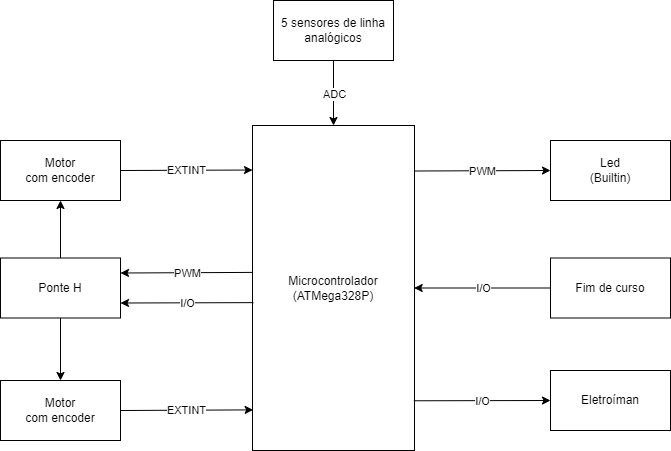

The diagram above was exported from draw.io. Its source (the exported page's mxGraphModel, read from the mxfile embedded in the PNG):
<mxGraphModel dx="1050" dy="573" grid="1" gridSize="10" guides="1" tooltips="1" connect="1" arrows="1" fold="1" page="1" pageScale="1" pageWidth="827" pageHeight="600" background="#FFFFFF" math="0" shadow="0">
  <root>
    <mxCell id="0" />
    <mxCell id="1" parent="0" />
    <mxCell id="AQssdjFFzDtkkHp1qMKK-1" value="Microcontrolador&lt;br&gt;(ATMega328P)" style="rounded=0;whiteSpace=wrap;html=1;points=[[0,0,0,0,0],[0,0.25,0,0,0],[0,0.5,0,0,0],[0,0.75,0,0,0],[0,1,0,0,0],[0.02,0.75,0,0,0],[0.25,0,0,0,0],[0.25,1,0,0,0],[0.5,0,0,0,0],[0.5,1,0,0,0],[0.75,0,0,0,0],[0.75,1,0,0,0],[1,0,0,0,0],[1,0.25,0,0,0],[1,0.5,0,3,0],[1,0.75,0,0,0],[1,1,0,0,0]];" parent="1" vertex="1">
      <mxGeometry x="332" y="185" width="162" height="325" as="geometry" />
    </mxCell>
    <mxCell id="AQssdjFFzDtkkHp1qMKK-2" value="Motor&lt;br&gt;com encoder" style="rounded=0;whiteSpace=wrap;html=1;" parent="1" vertex="1">
      <mxGeometry x="80" y="440" width="120" height="60" as="geometry" />
    </mxCell>
    <mxCell id="AQssdjFFzDtkkHp1qMKK-3" value="Motor&lt;br&gt;com encoder" style="rounded=0;whiteSpace=wrap;html=1;" parent="1" vertex="1">
      <mxGeometry x="80" y="200" width="120" height="60" as="geometry" />
    </mxCell>
    <mxCell id="AQssdjFFzDtkkHp1qMKK-4" value="5 sensores de linha analógicos" style="rounded=0;whiteSpace=wrap;html=1;" parent="1" vertex="1">
      <mxGeometry x="353" y="60" width="120" height="60" as="geometry" />
    </mxCell>
    <mxCell id="AQssdjFFzDtkkHp1qMKK-6" value="Ponte H" style="rounded=0;whiteSpace=wrap;html=1;" parent="1" vertex="1">
      <mxGeometry x="80" y="317.5" width="120" height="60" as="geometry" />
    </mxCell>
    <mxCell id="AQssdjFFzDtkkHp1qMKK-7" value="Eletroíman" style="rounded=0;whiteSpace=wrap;html=1;" parent="1" vertex="1">
      <mxGeometry x="630" y="430" width="120" height="60" as="geometry" />
    </mxCell>
    <mxCell id="AQssdjFFzDtkkHp1qMKK-8" value="Fim de curso" style="rounded=0;whiteSpace=wrap;html=1;" parent="1" vertex="1">
      <mxGeometry x="630" y="317.5" width="120" height="60" as="geometry" />
    </mxCell>
    <mxCell id="AQssdjFFzDtkkHp1qMKK-9" value="Led&lt;br&gt;(Builtin)" style="rounded=0;whiteSpace=wrap;html=1;" parent="1" vertex="1">
      <mxGeometry x="630" y="200" width="120" height="60" as="geometry" />
    </mxCell>
    <mxCell id="ds5xe9WR0QRPyBuBv1tE-10" value="" style="endArrow=classic;html=1;rounded=0;entryX=0;entryY=0.5;entryDx=0;entryDy=0;exitX=0.996;exitY=0.847;exitDx=0;exitDy=0;exitPerimeter=0;" parent="1" source="AQssdjFFzDtkkHp1qMKK-1" target="AQssdjFFzDtkkHp1qMKK-7" edge="1">
      <mxGeometry relative="1" as="geometry">
        <mxPoint x="520" y="459.57" as="sourcePoint" />
        <mxPoint x="620" y="459.57" as="targetPoint" />
      </mxGeometry>
    </mxCell>
    <mxCell id="ds5xe9WR0QRPyBuBv1tE-11" value="I/O" style="edgeLabel;resizable=0;html=1;align=center;verticalAlign=middle;" parent="ds5xe9WR0QRPyBuBv1tE-10" connectable="0" vertex="1">
      <mxGeometry relative="1" as="geometry" />
    </mxCell>
    <mxCell id="ds5xe9WR0QRPyBuBv1tE-12" value="" style="endArrow=classic;html=1;rounded=0;entryX=0;entryY=0.5;entryDx=0;entryDy=0;exitX=1;exitY=0.14;exitDx=0;exitDy=0;exitPerimeter=0;" parent="1" source="AQssdjFFzDtkkHp1qMKK-1" target="AQssdjFFzDtkkHp1qMKK-9" edge="1">
      <mxGeometry relative="1" as="geometry">
        <mxPoint x="500" y="230" as="sourcePoint" />
        <mxPoint x="620" y="230" as="targetPoint" />
      </mxGeometry>
    </mxCell>
    <mxCell id="ds5xe9WR0QRPyBuBv1tE-13" value="PWM" style="edgeLabel;resizable=0;html=1;align=center;verticalAlign=middle;" parent="ds5xe9WR0QRPyBuBv1tE-12" connectable="0" vertex="1">
      <mxGeometry relative="1" as="geometry" />
    </mxCell>
    <mxCell id="ds5xe9WR0QRPyBuBv1tE-14" value="" style="endArrow=classic;html=1;rounded=0;exitX=0;exitY=0.5;exitDx=0;exitDy=0;entryX=0.998;entryY=0.5;entryDx=0;entryDy=0;entryPerimeter=0;" parent="1" source="AQssdjFFzDtkkHp1qMKK-8" target="AQssdjFFzDtkkHp1qMKK-1" edge="1">
      <mxGeometry relative="1" as="geometry">
        <mxPoint x="494" y="360.5000000000001" as="sourcePoint" />
        <mxPoint x="540" y="340" as="targetPoint" />
        <Array as="points" />
      </mxGeometry>
    </mxCell>
    <mxCell id="ds5xe9WR0QRPyBuBv1tE-15" value="I/O" style="edgeLabel;resizable=0;html=1;align=center;verticalAlign=middle;" parent="ds5xe9WR0QRPyBuBv1tE-14" connectable="0" vertex="1">
      <mxGeometry relative="1" as="geometry" />
    </mxCell>
    <mxCell id="ds5xe9WR0QRPyBuBv1tE-16" value="" style="endArrow=classic;html=1;rounded=0;exitX=0.5;exitY=1;exitDx=0;exitDy=0;entryX=0.5;entryY=0;entryDx=0;entryDy=0;entryPerimeter=0;" parent="1" source="AQssdjFFzDtkkHp1qMKK-4" target="AQssdjFFzDtkkHp1qMKK-1" edge="1">
      <mxGeometry relative="1" as="geometry">
        <mxPoint x="390" y="170" as="sourcePoint" />
        <mxPoint x="490" y="170" as="targetPoint" />
      </mxGeometry>
    </mxCell>
    <mxCell id="ds5xe9WR0QRPyBuBv1tE-17" value="ADC" style="edgeLabel;resizable=0;html=1;align=center;verticalAlign=middle;" parent="ds5xe9WR0QRPyBuBv1tE-16" connectable="0" vertex="1">
      <mxGeometry relative="1" as="geometry" />
    </mxCell>
    <mxCell id="ds5xe9WR0QRPyBuBv1tE-18" value="" style="endArrow=classic;html=1;rounded=0;entryX=1;entryY=0.25;entryDx=0;entryDy=0;exitX=0;exitY=0.452;exitDx=0;exitDy=0;exitPerimeter=0;" parent="1" source="AQssdjFFzDtkkHp1qMKK-1" target="AQssdjFFzDtkkHp1qMKK-6" edge="1">
      <mxGeometry relative="1" as="geometry">
        <mxPoint x="330" y="333" as="sourcePoint" />
        <mxPoint x="310" y="410" as="targetPoint" />
      </mxGeometry>
    </mxCell>
    <mxCell id="ds5xe9WR0QRPyBuBv1tE-19" value="PWM" style="edgeLabel;resizable=0;html=1;align=center;verticalAlign=middle;" parent="ds5xe9WR0QRPyBuBv1tE-18" connectable="0" vertex="1">
      <mxGeometry relative="1" as="geometry" />
    </mxCell>
    <mxCell id="ds5xe9WR0QRPyBuBv1tE-20" value="" style="endArrow=classic;html=1;rounded=0;entryX=1;entryY=0.75;entryDx=0;entryDy=0;exitX=0.006;exitY=0.545;exitDx=0;exitDy=0;exitPerimeter=0;" parent="1" source="AQssdjFFzDtkkHp1qMKK-1" target="AQssdjFFzDtkkHp1qMKK-6" edge="1">
      <mxGeometry relative="1" as="geometry">
        <mxPoint x="332" y="360" as="sourcePoint" />
        <mxPoint x="200" y="360.6" as="targetPoint" />
      </mxGeometry>
    </mxCell>
    <mxCell id="ds5xe9WR0QRPyBuBv1tE-21" value="I/O" style="edgeLabel;resizable=0;html=1;align=center;verticalAlign=middle;" parent="ds5xe9WR0QRPyBuBv1tE-20" connectable="0" vertex="1">
      <mxGeometry relative="1" as="geometry" />
    </mxCell>
    <mxCell id="ds5xe9WR0QRPyBuBv1tE-27" value="" style="endArrow=classic;html=1;rounded=0;entryX=0;entryY=0.137;entryDx=0;entryDy=0;exitX=1;exitY=0.5;exitDx=0;exitDy=0;entryPerimeter=0;" parent="1" source="AQssdjFFzDtkkHp1qMKK-3" target="AQssdjFFzDtkkHp1qMKK-1" edge="1">
      <mxGeometry relative="1" as="geometry">
        <mxPoint x="312" y="280" as="sourcePoint" />
        <mxPoint x="180" y="280.6" as="targetPoint" />
      </mxGeometry>
    </mxCell>
    <mxCell id="ds5xe9WR0QRPyBuBv1tE-28" value="EXTINT" style="edgeLabel;resizable=0;html=1;align=center;verticalAlign=middle;" parent="ds5xe9WR0QRPyBuBv1tE-27" connectable="0" vertex="1">
      <mxGeometry relative="1" as="geometry" />
    </mxCell>
    <mxCell id="ds5xe9WR0QRPyBuBv1tE-29" value="" style="endArrow=classic;html=1;rounded=0;entryX=0.004;entryY=0.875;entryDx=0;entryDy=0;exitX=1;exitY=0.5;exitDx=0;exitDy=0;entryPerimeter=0;" parent="1" source="AQssdjFFzDtkkHp1qMKK-2" target="AQssdjFFzDtkkHp1qMKK-1" edge="1">
      <mxGeometry relative="1" as="geometry">
        <mxPoint x="180" y="400.47" as="sourcePoint" />
        <mxPoint x="312" y="399.995" as="targetPoint" />
      </mxGeometry>
    </mxCell>
    <mxCell id="ds5xe9WR0QRPyBuBv1tE-30" value="EXTINT" style="edgeLabel;resizable=0;html=1;align=center;verticalAlign=middle;" parent="ds5xe9WR0QRPyBuBv1tE-29" connectable="0" vertex="1">
      <mxGeometry relative="1" as="geometry" />
    </mxCell>
    <mxCell id="LqoDZ_k2N1fJXJOlqJtQ-1" value="" style="endArrow=classic;html=1;rounded=0;exitX=0.5;exitY=0;exitDx=0;exitDy=0;entryX=0.5;entryY=1;entryDx=0;entryDy=0;" edge="1" parent="1" source="AQssdjFFzDtkkHp1qMKK-6" target="AQssdjFFzDtkkHp1qMKK-3">
      <mxGeometry width="50" height="50" relative="1" as="geometry">
        <mxPoint x="230" y="317.5" as="sourcePoint" />
        <mxPoint x="280" y="267.5" as="targetPoint" />
      </mxGeometry>
    </mxCell>
    <mxCell id="LqoDZ_k2N1fJXJOlqJtQ-2" value="" style="endArrow=classic;html=1;rounded=0;exitX=0.5;exitY=1;exitDx=0;exitDy=0;entryX=0.5;entryY=0;entryDx=0;entryDy=0;" edge="1" parent="1" source="AQssdjFFzDtkkHp1qMKK-6" target="AQssdjFFzDtkkHp1qMKK-2">
      <mxGeometry width="50" height="50" relative="1" as="geometry">
        <mxPoint x="150" y="327.5" as="sourcePoint" />
        <mxPoint x="160" y="420" as="targetPoint" />
      </mxGeometry>
    </mxCell>
  </root>
</mxGraphModel>